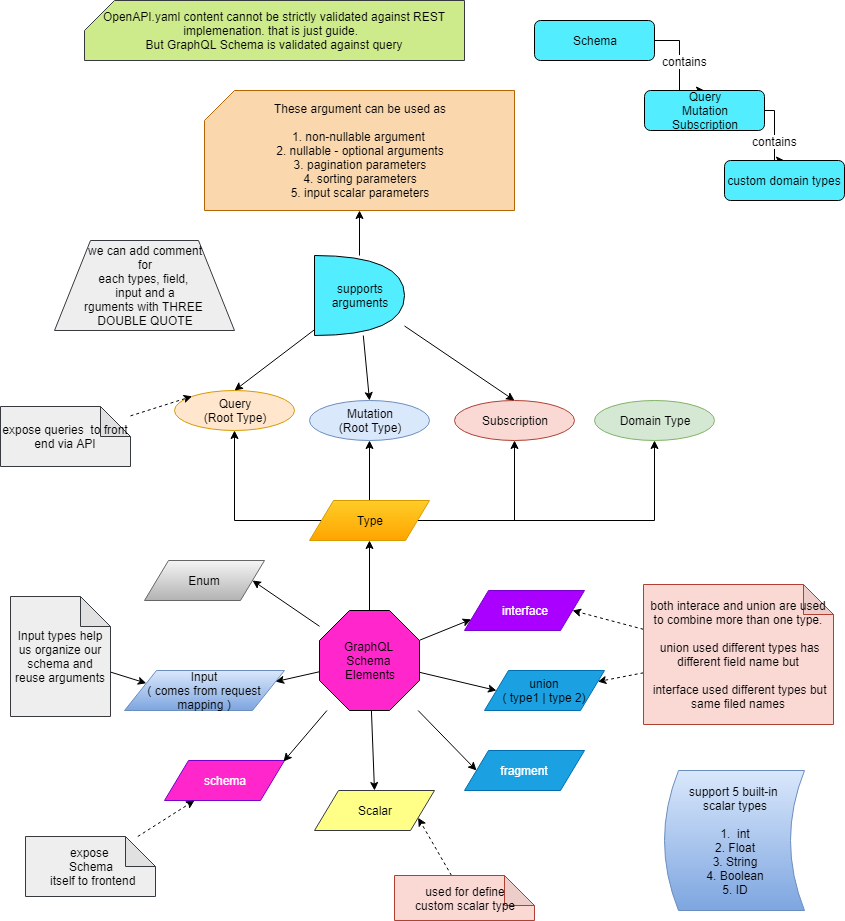

The diagram above was exported from draw.io. Its source (the exported page's mxGraphModel, read from the mxfile embedded in the PNG):
<mxGraphModel dx="838" dy="480" grid="1" gridSize="10" guides="1" tooltips="1" connect="1" arrows="1" fold="1" page="1" pageScale="1" pageWidth="850" pageHeight="1100" math="0" shadow="0">
  <root>
    <mxCell id="0" />
    <mxCell id="1" parent="0" />
    <mxCell id="8YRtLv94HH1sULNiHnB1-1" style="edgeStyle=orthogonalEdgeStyle;rounded=0;orthogonalLoop=1;jettySize=auto;html=1;entryX=0.5;entryY=1;entryDx=0;entryDy=0;" edge="1" parent="1" source="8YRtLv94HH1sULNiHnB1-4" target="8YRtLv94HH1sULNiHnB1-10">
      <mxGeometry relative="1" as="geometry" />
    </mxCell>
    <mxCell id="8YRtLv94HH1sULNiHnB1-2" style="edgeStyle=orthogonalEdgeStyle;rounded=0;orthogonalLoop=1;jettySize=auto;html=1;entryX=0.5;entryY=1;entryDx=0;entryDy=0;" edge="1" parent="1" source="8YRtLv94HH1sULNiHnB1-4" target="8YRtLv94HH1sULNiHnB1-11">
      <mxGeometry relative="1" as="geometry" />
    </mxCell>
    <mxCell id="8YRtLv94HH1sULNiHnB1-47" style="edgeStyle=elbowEdgeStyle;rounded=0;orthogonalLoop=1;jettySize=auto;elbow=vertical;html=1;entryX=0.5;entryY=1;entryDx=0;entryDy=0;" edge="1" parent="1" source="8YRtLv94HH1sULNiHnB1-4" target="8YRtLv94HH1sULNiHnB1-12">
      <mxGeometry relative="1" as="geometry">
        <Array as="points">
          <mxPoint x="450" y="540" />
        </Array>
      </mxGeometry>
    </mxCell>
    <mxCell id="8YRtLv94HH1sULNiHnB1-57" style="edgeStyle=elbowEdgeStyle;rounded=0;orthogonalLoop=1;jettySize=auto;elbow=vertical;html=1;entryX=0.5;entryY=1;entryDx=0;entryDy=0;" edge="1" parent="1" source="8YRtLv94HH1sULNiHnB1-4" target="8YRtLv94HH1sULNiHnB1-56">
      <mxGeometry relative="1" as="geometry">
        <Array as="points">
          <mxPoint x="510" y="540" />
        </Array>
      </mxGeometry>
    </mxCell>
    <mxCell id="8YRtLv94HH1sULNiHnB1-4" value="Type" style="shape=parallelogram;perimeter=parallelogramPerimeter;whiteSpace=wrap;html=1;gradientColor=#ffa500;fillColor=#ffcd28;strokeColor=#d79b00;" vertex="1" parent="1">
      <mxGeometry x="315" y="520" width="120" height="40" as="geometry" />
    </mxCell>
    <mxCell id="8YRtLv94HH1sULNiHnB1-5" value="Enum" style="shape=parallelogram;perimeter=parallelogramPerimeter;whiteSpace=wrap;html=1;gradientColor=#b3b3b3;fillColor=#f5f5f5;strokeColor=#666666;" vertex="1" parent="1">
      <mxGeometry x="150" y="580" width="120" height="40" as="geometry" />
    </mxCell>
    <mxCell id="8YRtLv94HH1sULNiHnB1-6" value="Input&lt;br&gt;( comes from request mapping )" style="shape=parallelogram;perimeter=parallelogramPerimeter;whiteSpace=wrap;html=1;gradientColor=#7ea6e0;fillColor=#dae8fc;strokeColor=#6c8ebf;" vertex="1" parent="1">
      <mxGeometry x="130" y="690" width="160" height="40" as="geometry" />
    </mxCell>
    <mxCell id="8YRtLv94HH1sULNiHnB1-7" value="Scalar" style="shape=parallelogram;perimeter=parallelogramPerimeter;whiteSpace=wrap;html=1;fillColor=#ffff88;strokeColor=#36393d;" vertex="1" parent="1">
      <mxGeometry x="320" y="810" width="120" height="40" as="geometry" />
    </mxCell>
    <mxCell id="8YRtLv94HH1sULNiHnB1-8" value="fragment" style="shape=parallelogram;perimeter=parallelogramPerimeter;whiteSpace=wrap;html=1;fillColor=#1ba1e2;strokeColor=#006EAF;fontColor=#ffffff;" vertex="1" parent="1">
      <mxGeometry x="470" y="770" width="120" height="40" as="geometry" />
    </mxCell>
    <mxCell id="8YRtLv94HH1sULNiHnB1-10" value="Query&lt;br&gt;(Root Type)" style="ellipse;whiteSpace=wrap;html=1;fillColor=#ffe6cc;strokeColor=#d79b00;" vertex="1" parent="1">
      <mxGeometry x="180" y="410" width="120" height="40" as="geometry" />
    </mxCell>
    <mxCell id="8YRtLv94HH1sULNiHnB1-11" value="Mutation&lt;br&gt;(Root Type)" style="ellipse;whiteSpace=wrap;html=1;fillColor=#dae8fc;strokeColor=#6c8ebf;" vertex="1" parent="1">
      <mxGeometry x="315" y="420" width="120" height="40" as="geometry" />
    </mxCell>
    <mxCell id="8YRtLv94HH1sULNiHnB1-12" value="Subscription" style="ellipse;whiteSpace=wrap;html=1;fillColor=#fad9d5;strokeColor=#ae4132;" vertex="1" parent="1">
      <mxGeometry x="460" y="420" width="120" height="40" as="geometry" />
    </mxCell>
    <mxCell id="8YRtLv94HH1sULNiHnB1-14" value="support 5 built-in &lt;br&gt;scalar types&lt;br&gt;&lt;br&gt;1.&amp;nbsp; int&lt;br&gt;2. Float&lt;br&gt;3. String&lt;br&gt;4. Boolean&lt;br&gt;5. ID" style="shape=dataStorage;whiteSpace=wrap;html=1;align=center;gradientColor=#7ea6e0;fillColor=#dae8fc;strokeColor=#6c8ebf;" vertex="1" parent="1">
      <mxGeometry x="670" y="790" width="140" height="140" as="geometry" />
    </mxCell>
    <mxCell id="8YRtLv94HH1sULNiHnB1-23" value="interface" style="shape=parallelogram;perimeter=parallelogramPerimeter;whiteSpace=wrap;html=1;fillColor=#aa00ff;strokeColor=#7700CC;fontColor=#ffffff;" vertex="1" parent="1">
      <mxGeometry x="470" y="610" width="120" height="40" as="geometry" />
    </mxCell>
    <mxCell id="8YRtLv94HH1sULNiHnB1-25" style="rounded=0;orthogonalLoop=1;jettySize=auto;html=1;entryX=0;entryY=0;entryDx=0;entryDy=0;dashed=1;" edge="1" parent="1" source="8YRtLv94HH1sULNiHnB1-24" target="8YRtLv94HH1sULNiHnB1-10">
      <mxGeometry relative="1" as="geometry" />
    </mxCell>
    <mxCell id="8YRtLv94HH1sULNiHnB1-24" value="expose queries&amp;nbsp; to front end via API" style="shape=note;whiteSpace=wrap;html=1;backgroundOutline=1;darkOpacity=0.05;fillColor=#eeeeee;strokeColor=#36393d;" vertex="1" parent="1">
      <mxGeometry x="20" y="440" width="130" height="60" as="geometry" />
    </mxCell>
    <mxCell id="8YRtLv94HH1sULNiHnB1-26" value="schema" style="shape=parallelogram;perimeter=parallelogramPerimeter;whiteSpace=wrap;html=1;fillColor=#FF26CC;strokeColor=#7700CC;fontColor=#ffffff;" vertex="1" parent="1">
      <mxGeometry x="170" y="780" width="120" height="40" as="geometry" />
    </mxCell>
    <mxCell id="8YRtLv94HH1sULNiHnB1-41" style="edgeStyle=none;rounded=0;orthogonalLoop=1;jettySize=auto;html=1;entryX=0.25;entryY=1;entryDx=0;entryDy=0;dashed=1;" edge="1" parent="1" source="8YRtLv94HH1sULNiHnB1-27" target="8YRtLv94HH1sULNiHnB1-26">
      <mxGeometry relative="1" as="geometry" />
    </mxCell>
    <mxCell id="8YRtLv94HH1sULNiHnB1-27" value="expose &lt;br&gt;Schema&lt;br&gt;&amp;nbsp;itself&amp;nbsp;to frontend" style="shape=note;whiteSpace=wrap;html=1;backgroundOutline=1;darkOpacity=0.05;fillColor=#eeeeee;strokeColor=#36393d;" vertex="1" parent="1">
      <mxGeometry x="45" y="870" width="130" height="60" as="geometry" />
    </mxCell>
    <mxCell id="8YRtLv94HH1sULNiHnB1-31" value="&lt;span style=&quot;color: rgb(0 , 0 , 0)&quot;&gt;union&lt;/span&gt;&lt;br style=&quot;color: rgb(0 , 0 , 0)&quot;&gt;&lt;span style=&quot;color: rgb(0 , 0 , 0)&quot;&gt;( type1 | type 2)&lt;/span&gt;" style="shape=parallelogram;perimeter=parallelogramPerimeter;whiteSpace=wrap;html=1;fillColor=#1ba1e2;strokeColor=#006EAF;fontColor=#ffffff;" vertex="1" parent="1">
      <mxGeometry x="490" y="690" width="120" height="40" as="geometry" />
    </mxCell>
    <mxCell id="8YRtLv94HH1sULNiHnB1-33" style="rounded=0;orthogonalLoop=1;jettySize=auto;html=1;entryX=0.992;entryY=0.025;entryDx=0;entryDy=0;entryPerimeter=0;" edge="1" parent="1" source="8YRtLv94HH1sULNiHnB1-32" target="8YRtLv94HH1sULNiHnB1-26">
      <mxGeometry relative="1" as="geometry" />
    </mxCell>
    <mxCell id="8YRtLv94HH1sULNiHnB1-34" style="edgeStyle=none;rounded=0;orthogonalLoop=1;jettySize=auto;html=1;entryX=1;entryY=0.25;entryDx=0;entryDy=0;" edge="1" parent="1" source="8YRtLv94HH1sULNiHnB1-32" target="8YRtLv94HH1sULNiHnB1-6">
      <mxGeometry relative="1" as="geometry" />
    </mxCell>
    <mxCell id="8YRtLv94HH1sULNiHnB1-35" style="edgeStyle=none;rounded=0;orthogonalLoop=1;jettySize=auto;html=1;entryX=1;entryY=0.5;entryDx=0;entryDy=0;" edge="1" parent="1" source="8YRtLv94HH1sULNiHnB1-32" target="8YRtLv94HH1sULNiHnB1-5">
      <mxGeometry relative="1" as="geometry" />
    </mxCell>
    <mxCell id="8YRtLv94HH1sULNiHnB1-36" style="edgeStyle=none;rounded=0;orthogonalLoop=1;jettySize=auto;html=1;entryX=0;entryY=0.75;entryDx=0;entryDy=0;" edge="1" parent="1" source="8YRtLv94HH1sULNiHnB1-32" target="8YRtLv94HH1sULNiHnB1-23">
      <mxGeometry relative="1" as="geometry" />
    </mxCell>
    <mxCell id="8YRtLv94HH1sULNiHnB1-37" style="edgeStyle=none;rounded=0;orthogonalLoop=1;jettySize=auto;html=1;entryX=0;entryY=0.5;entryDx=0;entryDy=0;" edge="1" parent="1" source="8YRtLv94HH1sULNiHnB1-32" target="8YRtLv94HH1sULNiHnB1-31">
      <mxGeometry relative="1" as="geometry" />
    </mxCell>
    <mxCell id="8YRtLv94HH1sULNiHnB1-38" style="edgeStyle=none;rounded=0;orthogonalLoop=1;jettySize=auto;html=1;entryX=0.5;entryY=0;entryDx=0;entryDy=0;" edge="1" parent="1" source="8YRtLv94HH1sULNiHnB1-32" target="8YRtLv94HH1sULNiHnB1-7">
      <mxGeometry relative="1" as="geometry" />
    </mxCell>
    <mxCell id="8YRtLv94HH1sULNiHnB1-39" style="edgeStyle=none;rounded=0;orthogonalLoop=1;jettySize=auto;html=1;entryX=0;entryY=0.5;entryDx=0;entryDy=0;" edge="1" parent="1" source="8YRtLv94HH1sULNiHnB1-32" target="8YRtLv94HH1sULNiHnB1-8">
      <mxGeometry relative="1" as="geometry" />
    </mxCell>
    <mxCell id="8YRtLv94HH1sULNiHnB1-40" style="edgeStyle=none;rounded=0;orthogonalLoop=1;jettySize=auto;html=1;" edge="1" parent="1" source="8YRtLv94HH1sULNiHnB1-32" target="8YRtLv94HH1sULNiHnB1-4">
      <mxGeometry relative="1" as="geometry" />
    </mxCell>
    <mxCell id="8YRtLv94HH1sULNiHnB1-32" value="GraphQL&amp;nbsp;&lt;br&gt;Schema&amp;nbsp;&lt;br&gt;Elements" style="whiteSpace=wrap;html=1;shape=mxgraph.basic.octagon2;align=center;verticalAlign=middle;dx=15;fillColor=#FF26CC;" vertex="1" parent="1">
      <mxGeometry x="325" y="630" width="100" height="100" as="geometry" />
    </mxCell>
    <mxCell id="8YRtLv94HH1sULNiHnB1-43" style="edgeStyle=none;rounded=0;orthogonalLoop=1;jettySize=auto;html=1;entryX=1;entryY=0.5;entryDx=0;entryDy=0;dashed=1;" edge="1" parent="1" source="8YRtLv94HH1sULNiHnB1-42" target="8YRtLv94HH1sULNiHnB1-23">
      <mxGeometry relative="1" as="geometry" />
    </mxCell>
    <mxCell id="8YRtLv94HH1sULNiHnB1-44" style="edgeStyle=none;rounded=0;orthogonalLoop=1;jettySize=auto;html=1;entryX=1;entryY=0.25;entryDx=0;entryDy=0;dashed=1;" edge="1" parent="1" source="8YRtLv94HH1sULNiHnB1-42" target="8YRtLv94HH1sULNiHnB1-31">
      <mxGeometry relative="1" as="geometry" />
    </mxCell>
    <mxCell id="8YRtLv94HH1sULNiHnB1-42" value="both interace and union are used to combine more than one type.&lt;br&gt;&lt;br&gt;&amp;nbsp;union used different types has different field name but&lt;br&gt;&lt;br&gt;&amp;nbsp;interface used different types but same filed names" style="shape=note;whiteSpace=wrap;html=1;backgroundOutline=1;darkOpacity=0.05;fillColor=#fad9d5;strokeColor=#ae4132;" vertex="1" parent="1">
      <mxGeometry x="649" y="604" width="190" height="140" as="geometry" />
    </mxCell>
    <mxCell id="8YRtLv94HH1sULNiHnB1-46" style="edgeStyle=none;rounded=0;orthogonalLoop=1;jettySize=auto;html=1;entryX=1;entryY=0.75;entryDx=0;entryDy=0;dashed=1;" edge="1" parent="1" source="8YRtLv94HH1sULNiHnB1-45" target="8YRtLv94HH1sULNiHnB1-7">
      <mxGeometry relative="1" as="geometry" />
    </mxCell>
    <mxCell id="8YRtLv94HH1sULNiHnB1-45" value="used for define&lt;br&gt;custom scalar type" style="shape=note;whiteSpace=wrap;html=1;backgroundOutline=1;darkOpacity=0.05;fillColor=#fad9d5;strokeColor=#ae4132;" vertex="1" parent="1">
      <mxGeometry x="400" y="895" width="140" height="45" as="geometry" />
    </mxCell>
    <mxCell id="8YRtLv94HH1sULNiHnB1-50" style="edgeStyle=none;rounded=0;orthogonalLoop=1;jettySize=auto;html=1;entryX=0.5;entryY=0;entryDx=0;entryDy=0;" edge="1" parent="1" source="8YRtLv94HH1sULNiHnB1-49" target="8YRtLv94HH1sULNiHnB1-10">
      <mxGeometry relative="1" as="geometry" />
    </mxCell>
    <mxCell id="8YRtLv94HH1sULNiHnB1-51" style="edgeStyle=none;rounded=0;orthogonalLoop=1;jettySize=auto;html=1;entryX=0.5;entryY=0;entryDx=0;entryDy=0;" edge="1" parent="1" source="8YRtLv94HH1sULNiHnB1-49" target="8YRtLv94HH1sULNiHnB1-11">
      <mxGeometry relative="1" as="geometry" />
    </mxCell>
    <mxCell id="8YRtLv94HH1sULNiHnB1-53" style="edgeStyle=none;rounded=0;orthogonalLoop=1;jettySize=auto;html=1;entryX=0.5;entryY=1;entryDx=0;entryDy=0;entryPerimeter=0;" edge="1" parent="1" source="8YRtLv94HH1sULNiHnB1-49" target="8YRtLv94HH1sULNiHnB1-52">
      <mxGeometry relative="1" as="geometry" />
    </mxCell>
    <mxCell id="8YRtLv94HH1sULNiHnB1-68" style="rounded=0;orthogonalLoop=1;jettySize=auto;html=1;entryX=0.5;entryY=0;entryDx=0;entryDy=0;" edge="1" parent="1" source="8YRtLv94HH1sULNiHnB1-49" target="8YRtLv94HH1sULNiHnB1-12">
      <mxGeometry relative="1" as="geometry" />
    </mxCell>
    <mxCell id="8YRtLv94HH1sULNiHnB1-49" value="supports&lt;br&gt;arguments" style="shape=or;whiteSpace=wrap;html=1;fillColor=#52EEFF;" vertex="1" parent="1">
      <mxGeometry x="320" y="275" width="90" height="80" as="geometry" />
    </mxCell>
    <mxCell id="8YRtLv94HH1sULNiHnB1-52" value="These argument can be used as&lt;br&gt;&lt;br&gt;1. non-nullable argument&amp;nbsp;&lt;br&gt;2. nullable - optional arguments&lt;br&gt;3. pagination parameters&lt;br&gt;4. sorting parameters&lt;br&gt;5. input scalar parameters" style="shape=card;whiteSpace=wrap;html=1;fillColor=#fad7ac;strokeColor=#b46504;" vertex="1" parent="1">
      <mxGeometry x="210" y="110" width="310" height="120" as="geometry" />
    </mxCell>
    <mxCell id="8YRtLv94HH1sULNiHnB1-55" style="edgeStyle=none;rounded=0;orthogonalLoop=1;jettySize=auto;html=1;entryX=0;entryY=0.25;entryDx=0;entryDy=0;" edge="1" parent="1" source="8YRtLv94HH1sULNiHnB1-54" target="8YRtLv94HH1sULNiHnB1-6">
      <mxGeometry relative="1" as="geometry" />
    </mxCell>
    <mxCell id="8YRtLv94HH1sULNiHnB1-54" value="Input types help us organize our schema and reuse arguments" style="shape=note;whiteSpace=wrap;html=1;backgroundOutline=1;darkOpacity=0.05;fillColor=#eeeeee;strokeColor=#36393d;" vertex="1" parent="1">
      <mxGeometry x="30" y="630" width="100" height="120" as="geometry" />
    </mxCell>
    <mxCell id="8YRtLv94HH1sULNiHnB1-56" value="Domain Type" style="ellipse;whiteSpace=wrap;html=1;fillColor=#d5e8d4;strokeColor=#82b366;" vertex="1" parent="1">
      <mxGeometry x="600" y="420" width="120" height="40" as="geometry" />
    </mxCell>
    <mxCell id="8YRtLv94HH1sULNiHnB1-64" style="edgeStyle=elbowEdgeStyle;rounded=0;orthogonalLoop=1;jettySize=auto;html=1;entryX=0.5;entryY=0;entryDx=0;entryDy=0;" edge="1" parent="1" source="8YRtLv94HH1sULNiHnB1-58" target="8YRtLv94HH1sULNiHnB1-59">
      <mxGeometry relative="1" as="geometry" />
    </mxCell>
    <mxCell id="8YRtLv94HH1sULNiHnB1-66" value="contains" style="text;html=1;resizable=0;points=[];align=center;verticalAlign=middle;labelBackgroundColor=#ffffff;" vertex="1" connectable="0" parent="8YRtLv94HH1sULNiHnB1-64">
      <mxGeometry x="-0.5" y="-14" relative="1" as="geometry">
        <mxPoint x="19" y="20" as="offset" />
      </mxGeometry>
    </mxCell>
    <mxCell id="8YRtLv94HH1sULNiHnB1-58" value="Schema" style="rounded=1;whiteSpace=wrap;html=1;fillColor=#52EEFF;" vertex="1" parent="1">
      <mxGeometry x="540" y="40" width="120" height="40" as="geometry" />
    </mxCell>
    <mxCell id="8YRtLv94HH1sULNiHnB1-65" style="edgeStyle=elbowEdgeStyle;rounded=0;orthogonalLoop=1;jettySize=auto;html=1;entryX=0.5;entryY=0;entryDx=0;entryDy=0;" edge="1" parent="1" source="8YRtLv94HH1sULNiHnB1-59" target="8YRtLv94HH1sULNiHnB1-60">
      <mxGeometry relative="1" as="geometry" />
    </mxCell>
    <mxCell id="8YRtLv94HH1sULNiHnB1-67" value="contains" style="text;html=1;resizable=0;points=[];align=center;verticalAlign=middle;labelBackgroundColor=#ffffff;" vertex="1" connectable="0" parent="8YRtLv94HH1sULNiHnB1-65">
      <mxGeometry x="-0.3429" relative="1" as="geometry">
        <mxPoint y="17" as="offset" />
      </mxGeometry>
    </mxCell>
    <mxCell id="8YRtLv94HH1sULNiHnB1-59" value="Query&lt;br&gt;Mutation&lt;br&gt;Subscription" style="rounded=1;whiteSpace=wrap;html=1;fillColor=#52EEFF;" vertex="1" parent="1">
      <mxGeometry x="650" y="110" width="120" height="40" as="geometry" />
    </mxCell>
    <mxCell id="8YRtLv94HH1sULNiHnB1-60" value="custom domain types" style="rounded=1;whiteSpace=wrap;html=1;fillColor=#52EEFF;" vertex="1" parent="1">
      <mxGeometry x="730" y="180" width="120" height="40" as="geometry" />
    </mxCell>
    <mxCell id="8YRtLv94HH1sULNiHnB1-69" value="we can add comment&lt;br&gt;&amp;nbsp;for &lt;br&gt;each types, field, &lt;br&gt;input and a&lt;br&gt;rguments with THREE &lt;br&gt;DOUBLE QUOTE" style="shape=trapezoid;perimeter=trapezoidPerimeter;whiteSpace=wrap;html=1;fillColor=#eeeeee;strokeColor=#36393d;" vertex="1" parent="1">
      <mxGeometry x="60" y="260" width="180" height="90" as="geometry" />
    </mxCell>
    <mxCell id="8YRtLv94HH1sULNiHnB1-70" value="OpenAPI.yaml content cannot be strictly validated against REST implemenation. that is just guide.&amp;nbsp; &lt;br&gt;But GraphQL Schema is validated against query" style="shape=card;whiteSpace=wrap;html=1;fillColor=#cdeb8b;strokeColor=#36393d;" vertex="1" parent="1">
      <mxGeometry x="90" y="20" width="380" height="60" as="geometry" />
    </mxCell>
  </root>
</mxGraphModel>